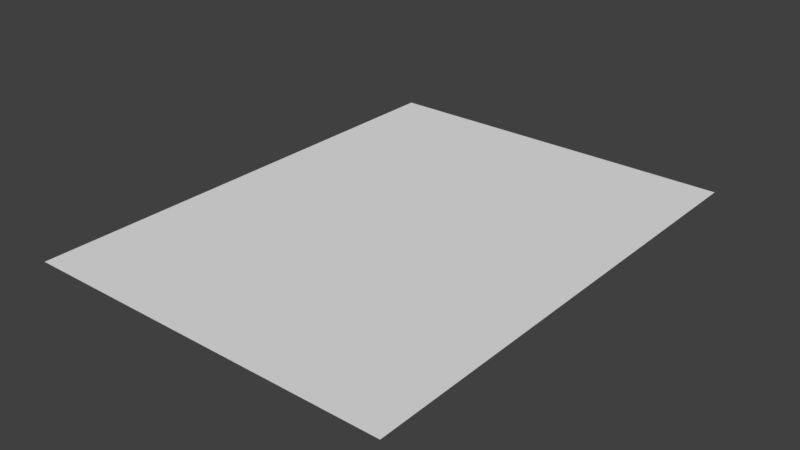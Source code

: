 # Source: a6.blend  (saved by Blender 2.79.0; exported with 4.5.12 LTS)
import bpy
from mathutils import Matrix  # noqa: F401  (used for matrix-valued properties, if any)

bpy.ops.wm.read_factory_settings(use_empty=True)
scene = bpy.context.scene
scene.name = 'Scene'

# ---- collections
col_collection_1 = bpy.data.collections.new('Collection 1'); scene.collection.children.link(col_collection_1)

# ---- world
world_world = bpy.data.worlds.new('World'); scene.world = world_world
world_world.color = (0.05088, 0.05088, 0.05088)
world_world.use_sun_shadow = False
world_world.sun_shadow_jitter_overblur = 0.0
world_world.cycles.sampling_method = 'MANUAL'

# ---- meshes
me_cube = bpy.data.meshes.new('Cube')
me_cube.from_pydata([(-0.3807, -0.4982, -0.0001485), (0.3807, -0.4982, -0.0001485), (0.3807, -0.4982, 0.0001485), (-0.3807, -0.4982, 0.0001485), (-0.3807, 0.4982, -0.0001485), (0.3807, 0.4982, -0.0001485), (0.3807, 0.4982, 0.0001485), (-0.3807, 0.4982, 0.0001485)], [], [(0, 1, 2, 3), (4, 7, 6, 5), (0, 4, 5, 1), (1, 5, 6, 2), (2, 6, 7, 3), (4, 0, 3, 7)])
_uv = me_cube.uv_layers.new(name='UVMap')
_uv.uv.foreach_set('vector', [0.9877, 0.6475, 0.9877, 0.9903, 0.9875, 0.9903, 0.9875, 0.6475, 0.9974, 0.6266, 0.9977, 0.6266, 0.9977, 0.9803, 0.9974, 0.9803, 0.1943, 0.2091, 0.1943, 0.4003, 0.1329, 0.4003, 0.1329, 0.2091, 0.9912, 0.6177, 0.9912, 0.9301, 0.991, 0.9301, 0.991, 0.6177, 0.3946, 0.5976, 0.3946, 0.4064, 0.456, 0.4064, 0.456, 0.5976, 0.9947, 0.9963, 0.9947, 0.666, 0.9949, 0.666, 0.9949, 0.9963])
me_cube.use_remesh_preserve_volume = False
me_cube.use_remesh_preserve_attributes = False
me_cube.use_mirror_vertex_groups = False
me_cube.update()

# ---- objects
ob_cube = bpy.data.objects.new('Cube', me_cube)

# ---- transforms, parenting, visibility, modifiers, constraints
ob_cube.location = (0.0, 0.0, 0.0)
ob_cube.lock_rotations_4d = False
ob_cube.empty_display_type = 'ARROWS'
ob_cube.lineart.crease_threshold = 0.0

# ---- collection membership
col_collection_1.objects.link(ob_cube)

# ---- scene / render settings (as saved in the file)
scene.frame_start = 1; scene.frame_end = 250; scene.frame_set(1)
scene.render.engine = 'BLENDER_EEVEE_NEXT'
scene.render.resolution_percentage = 50
scene.render.dither_intensity = 0.0
scene.cycles.use_denoising = False
scene.cycles.samples = 128
scene.cycles.sampling_pattern = 'TABULATED_SOBOL'
scene.cycles.use_adaptive_sampling = False
scene.cycles.use_light_tree = False
scene.cycles.blur_glossy = 0.0
scene.cycles.sample_clamp_indirect = 0.0
scene.view_settings.view_transform = 'Standard'
bpy.context.view_layer.update()

# ---- added for rendering (the .blend has no active camera and no usable light): camera, sun
cam_auto = bpy.data.cameras.new('AutoCamera')
cam_auto.lens = 50.0
cam_auto.sensor_width = 36.0
cam_auto.clip_end = 1000.0
ob_auto_camera = bpy.data.objects.new('AutoCamera', cam_auto)
scene.collection.objects.link(ob_auto_camera)
ob_auto_camera.location = (1.16025, -1.3923, 0.928201)
ob_auto_camera.rotation_euler = (1.09748, -7.21219e-08, 0.694738)
scene.camera = ob_auto_camera
light_auto_sun = bpy.data.lights.new('AutoSun', 'SUN')
light_auto_sun.energy = 3.0
light_auto_sun.angle = 0.0523599
ob_auto_sun = bpy.data.objects.new('AutoSun', light_auto_sun)
scene.collection.objects.link(ob_auto_sun)
ob_auto_sun.rotation_euler = (0.872665, 0.174533, 0.523599)
bpy.context.view_layer.update()
